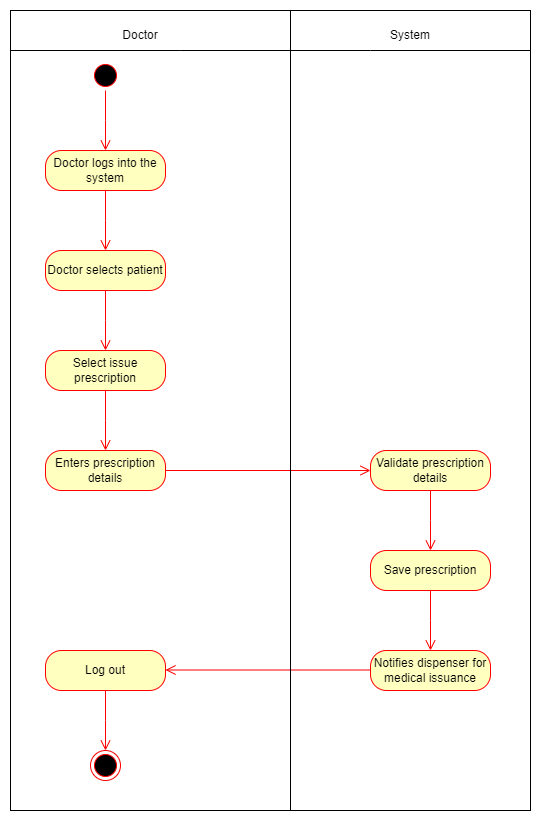

The diagram above was exported from draw.io. Its source (the exported page's mxGraphModel, read from the mxfile embedded in the PNG):
<mxGraphModel dx="1036" dy="614" grid="1" gridSize="10" guides="1" tooltips="1" connect="1" arrows="1" fold="1" page="1" pageScale="1" pageWidth="850" pageHeight="1100" math="0" shadow="0">
  <root>
    <mxCell id="0" />
    <mxCell id="1" parent="0" />
    <mxCell id="VggpAyD_KbhfZxSfn-IY-1" value="" style="ellipse;html=1;shape=startState;fillColor=#000000;strokeColor=#ff0000;" vertex="1" parent="1">
      <mxGeometry x="160" y="90" width="30" height="30" as="geometry" />
    </mxCell>
    <mxCell id="VggpAyD_KbhfZxSfn-IY-2" value="" style="edgeStyle=orthogonalEdgeStyle;html=1;verticalAlign=bottom;endArrow=open;endSize=8;strokeColor=#ff0000;rounded=0;" edge="1" source="VggpAyD_KbhfZxSfn-IY-1" parent="1">
      <mxGeometry relative="1" as="geometry">
        <mxPoint x="175" y="180" as="targetPoint" />
      </mxGeometry>
    </mxCell>
    <mxCell id="VggpAyD_KbhfZxSfn-IY-3" value="Doctor logs into the system" style="rounded=1;whiteSpace=wrap;html=1;arcSize=40;fontColor=#000000;fillColor=#ffffc0;strokeColor=#ff0000;" vertex="1" parent="1">
      <mxGeometry x="115" y="180" width="120" height="40" as="geometry" />
    </mxCell>
    <mxCell id="VggpAyD_KbhfZxSfn-IY-4" value="" style="edgeStyle=orthogonalEdgeStyle;html=1;verticalAlign=bottom;endArrow=open;endSize=8;strokeColor=#ff0000;rounded=0;" edge="1" source="VggpAyD_KbhfZxSfn-IY-3" parent="1">
      <mxGeometry relative="1" as="geometry">
        <mxPoint x="175" y="280" as="targetPoint" />
      </mxGeometry>
    </mxCell>
    <mxCell id="VggpAyD_KbhfZxSfn-IY-5" value="Doctor selects patient" style="rounded=1;whiteSpace=wrap;html=1;arcSize=40;fontColor=#000000;fillColor=#ffffc0;strokeColor=#ff0000;" vertex="1" parent="1">
      <mxGeometry x="115" y="280" width="120" height="40" as="geometry" />
    </mxCell>
    <mxCell id="VggpAyD_KbhfZxSfn-IY-6" value="" style="edgeStyle=orthogonalEdgeStyle;html=1;verticalAlign=bottom;endArrow=open;endSize=8;strokeColor=#ff0000;rounded=0;" edge="1" source="VggpAyD_KbhfZxSfn-IY-5" parent="1">
      <mxGeometry relative="1" as="geometry">
        <mxPoint x="175" y="380" as="targetPoint" />
      </mxGeometry>
    </mxCell>
    <mxCell id="VggpAyD_KbhfZxSfn-IY-7" value="Select issue prescription" style="rounded=1;whiteSpace=wrap;html=1;arcSize=40;fontColor=#000000;fillColor=#ffffc0;strokeColor=#ff0000;" vertex="1" parent="1">
      <mxGeometry x="115" y="380" width="120" height="40" as="geometry" />
    </mxCell>
    <mxCell id="VggpAyD_KbhfZxSfn-IY-8" value="" style="edgeStyle=orthogonalEdgeStyle;html=1;verticalAlign=bottom;endArrow=open;endSize=8;strokeColor=#ff0000;rounded=0;" edge="1" source="VggpAyD_KbhfZxSfn-IY-7" parent="1">
      <mxGeometry relative="1" as="geometry">
        <mxPoint x="175" y="480" as="targetPoint" />
      </mxGeometry>
    </mxCell>
    <mxCell id="VggpAyD_KbhfZxSfn-IY-9" value="Enters prescription details" style="rounded=1;whiteSpace=wrap;html=1;arcSize=40;fontColor=#000000;fillColor=#ffffc0;strokeColor=#ff0000;" vertex="1" parent="1">
      <mxGeometry x="115" y="480" width="120" height="40" as="geometry" />
    </mxCell>
    <mxCell id="VggpAyD_KbhfZxSfn-IY-10" value="" style="edgeStyle=orthogonalEdgeStyle;html=1;verticalAlign=bottom;endArrow=open;endSize=8;strokeColor=#ff0000;rounded=0;exitX=1;exitY=0.5;exitDx=0;exitDy=0;entryX=0;entryY=0.5;entryDx=0;entryDy=0;" edge="1" source="VggpAyD_KbhfZxSfn-IY-9" parent="1" target="VggpAyD_KbhfZxSfn-IY-11">
      <mxGeometry relative="1" as="geometry">
        <mxPoint x="175" y="580" as="targetPoint" />
        <Array as="points">
          <mxPoint x="235" y="500" />
        </Array>
      </mxGeometry>
    </mxCell>
    <mxCell id="VggpAyD_KbhfZxSfn-IY-11" value="Validate prescription details" style="rounded=1;whiteSpace=wrap;html=1;arcSize=40;fontColor=#000000;fillColor=#ffffc0;strokeColor=#ff0000;" vertex="1" parent="1">
      <mxGeometry x="440" y="480" width="120" height="40" as="geometry" />
    </mxCell>
    <mxCell id="VggpAyD_KbhfZxSfn-IY-12" value="" style="edgeStyle=orthogonalEdgeStyle;html=1;verticalAlign=bottom;endArrow=open;endSize=8;strokeColor=#ff0000;rounded=0;" edge="1" source="VggpAyD_KbhfZxSfn-IY-11" parent="1">
      <mxGeometry relative="1" as="geometry">
        <mxPoint x="500" y="580" as="targetPoint" />
      </mxGeometry>
    </mxCell>
    <mxCell id="VggpAyD_KbhfZxSfn-IY-13" value="Save prescription" style="rounded=1;whiteSpace=wrap;html=1;arcSize=40;fontColor=#000000;fillColor=#ffffc0;strokeColor=#ff0000;" vertex="1" parent="1">
      <mxGeometry x="440" y="580" width="120" height="40" as="geometry" />
    </mxCell>
    <mxCell id="VggpAyD_KbhfZxSfn-IY-14" value="" style="edgeStyle=orthogonalEdgeStyle;html=1;verticalAlign=bottom;endArrow=open;endSize=8;strokeColor=#ff0000;rounded=0;" edge="1" source="VggpAyD_KbhfZxSfn-IY-13" parent="1">
      <mxGeometry relative="1" as="geometry">
        <mxPoint x="500" y="680" as="targetPoint" />
      </mxGeometry>
    </mxCell>
    <mxCell id="VggpAyD_KbhfZxSfn-IY-15" value="Notifies dispenser for medical issuance" style="rounded=1;whiteSpace=wrap;html=1;arcSize=40;fontColor=#000000;fillColor=#ffffc0;strokeColor=#ff0000;" vertex="1" parent="1">
      <mxGeometry x="440" y="680" width="120" height="40" as="geometry" />
    </mxCell>
    <mxCell id="VggpAyD_KbhfZxSfn-IY-17" value="Log out" style="rounded=1;whiteSpace=wrap;html=1;arcSize=40;fontColor=#000000;fillColor=#ffffc0;strokeColor=#ff0000;" vertex="1" parent="1">
      <mxGeometry x="115" y="680" width="120" height="40" as="geometry" />
    </mxCell>
    <mxCell id="VggpAyD_KbhfZxSfn-IY-18" value="" style="edgeStyle=orthogonalEdgeStyle;html=1;verticalAlign=bottom;endArrow=open;endSize=8;strokeColor=#ff0000;rounded=0;" edge="1" source="VggpAyD_KbhfZxSfn-IY-17" parent="1">
      <mxGeometry relative="1" as="geometry">
        <mxPoint x="175" y="780" as="targetPoint" />
      </mxGeometry>
    </mxCell>
    <mxCell id="VggpAyD_KbhfZxSfn-IY-19" value="" style="ellipse;html=1;shape=endState;fillColor=#000000;strokeColor=#ff0000;" vertex="1" parent="1">
      <mxGeometry x="160" y="780" width="30" height="30" as="geometry" />
    </mxCell>
    <mxCell id="VggpAyD_KbhfZxSfn-IY-20" value="" style="edgeStyle=orthogonalEdgeStyle;html=1;verticalAlign=bottom;endArrow=open;endSize=8;strokeColor=#ff0000;rounded=0;exitX=1;exitY=0.5;exitDx=0;exitDy=0;entryX=0;entryY=0.5;entryDx=0;entryDy=0;" edge="1" parent="1">
      <mxGeometry relative="1" as="geometry">
        <mxPoint x="235" y="699.5" as="targetPoint" />
        <mxPoint x="440" y="699.5" as="sourcePoint" />
        <Array as="points">
          <mxPoint x="235" y="699.5" />
        </Array>
      </mxGeometry>
    </mxCell>
    <mxCell id="Iq98ab5reDKq-ZtuOn0O-8" value="" style="rounded=0;whiteSpace=wrap;html=1;fillColor=none;" vertex="1" parent="1">
      <mxGeometry x="80" y="40" width="520" height="800" as="geometry" />
    </mxCell>
    <mxCell id="Iq98ab5reDKq-ZtuOn0O-9" value="" style="endArrow=none;html=1;rounded=0;" edge="1" parent="1">
      <mxGeometry width="50" height="50" relative="1" as="geometry">
        <mxPoint x="360" y="840" as="sourcePoint" />
        <mxPoint x="360" y="260" as="targetPoint" />
      </mxGeometry>
    </mxCell>
    <mxCell id="Iq98ab5reDKq-ZtuOn0O-10" value="" style="endArrow=none;html=1;rounded=0;" edge="1" parent="1">
      <mxGeometry width="50" height="50" relative="1" as="geometry">
        <mxPoint x="360" y="630" as="sourcePoint" />
        <mxPoint x="360" y="50" as="targetPoint" />
      </mxGeometry>
    </mxCell>
    <mxCell id="Iq98ab5reDKq-ZtuOn0O-11" value="" style="endArrow=none;html=1;rounded=0;" edge="1" parent="1">
      <mxGeometry width="50" height="50" relative="1" as="geometry">
        <mxPoint x="360" y="620" as="sourcePoint" />
        <mxPoint x="360" y="40" as="targetPoint" />
      </mxGeometry>
    </mxCell>
    <mxCell id="Iq98ab5reDKq-ZtuOn0O-13" value="" style="endArrow=none;html=1;rounded=0;" edge="1" parent="1" source="Iq98ab5reDKq-ZtuOn0O-8">
      <mxGeometry width="50" height="50" relative="1" as="geometry">
        <mxPoint x="550" y="130" as="sourcePoint" />
        <mxPoint x="600" y="80" as="targetPoint" />
      </mxGeometry>
    </mxCell>
    <mxCell id="Iq98ab5reDKq-ZtuOn0O-14" value="" style="endArrow=none;html=1;rounded=0;" edge="1" parent="1">
      <mxGeometry width="50" height="50" relative="1" as="geometry">
        <mxPoint x="440" y="80" as="sourcePoint" />
        <mxPoint x="600" y="80" as="targetPoint" />
      </mxGeometry>
    </mxCell>
    <mxCell id="Iq98ab5reDKq-ZtuOn0O-15" value="" style="endArrow=none;html=1;rounded=0;" edge="1" parent="1">
      <mxGeometry width="50" height="50" relative="1" as="geometry">
        <mxPoint x="90" y="80" as="sourcePoint" />
        <mxPoint x="250" y="80" as="targetPoint" />
      </mxGeometry>
    </mxCell>
    <mxCell id="Iq98ab5reDKq-ZtuOn0O-16" value="" style="endArrow=none;html=1;rounded=0;exitX=0;exitY=0.05;exitDx=0;exitDy=0;exitPerimeter=0;" edge="1" parent="1" source="Iq98ab5reDKq-ZtuOn0O-8">
      <mxGeometry width="50" height="50" relative="1" as="geometry">
        <mxPoint x="90" y="80" as="sourcePoint" />
        <mxPoint x="250" y="80" as="targetPoint" />
      </mxGeometry>
    </mxCell>
    <mxCell id="Iq98ab5reDKq-ZtuOn0O-17" value="" style="endArrow=none;html=1;rounded=0;" edge="1" parent="1">
      <mxGeometry width="50" height="50" relative="1" as="geometry">
        <mxPoint x="250" y="80" as="sourcePoint" />
        <mxPoint x="440" y="80" as="targetPoint" />
      </mxGeometry>
    </mxCell>
    <mxCell id="Iq98ab5reDKq-ZtuOn0O-18" value="Doctor" style="text;html=1;strokeColor=none;fillColor=none;align=center;verticalAlign=middle;whiteSpace=wrap;rounded=0;" vertex="1" parent="1">
      <mxGeometry x="180" y="50" width="60" height="30" as="geometry" />
    </mxCell>
    <mxCell id="Iq98ab5reDKq-ZtuOn0O-19" value="System" style="text;html=1;strokeColor=none;fillColor=none;align=center;verticalAlign=middle;whiteSpace=wrap;rounded=0;" vertex="1" parent="1">
      <mxGeometry x="450" y="50" width="60" height="30" as="geometry" />
    </mxCell>
  </root>
</mxGraphModel>